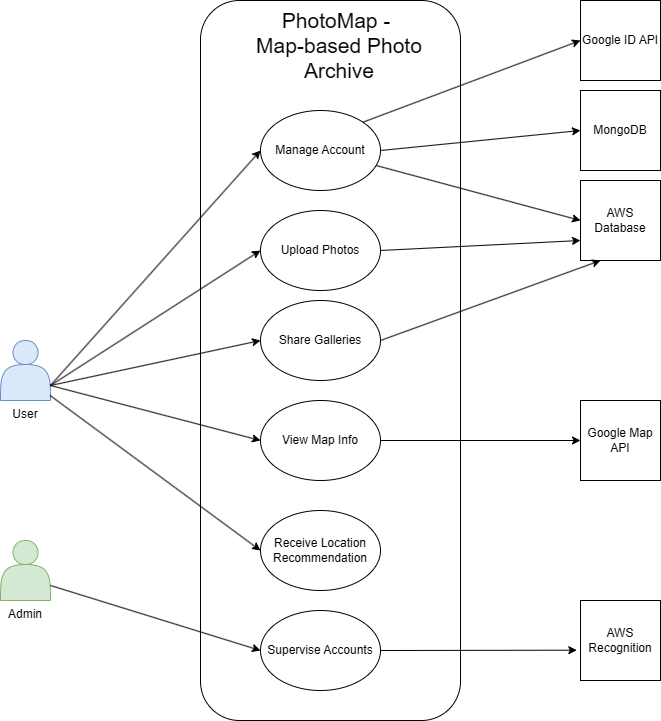

The diagram above was exported from draw.io. Its source (the exported page's mxGraphModel, read from the mxfile embedded in the PNG):
<mxGraphModel dx="1050" dy="530" grid="1" gridSize="10" guides="1" tooltips="1" connect="1" arrows="1" fold="1" page="1" pageScale="1" pageWidth="850" pageHeight="1100" math="0" shadow="0">
  <root>
    <mxCell id="0" />
    <mxCell id="1" parent="0" />
    <mxCell id="N_VNXDa-TRkTxYaXZuzD-10" value="" style="rounded=1;whiteSpace=wrap;html=1;" parent="1" vertex="1">
      <mxGeometry x="250" y="20" width="260" height="720" as="geometry" />
    </mxCell>
    <mxCell id="P4DjjqTuWiEWj-DOE12f-1" value="User" style="shape=actor;whiteSpace=wrap;html=1;fillColor=#dae8fc;strokeColor=#6c8ebf;labelPosition=center;verticalLabelPosition=bottom;align=center;verticalAlign=top;" parent="1" vertex="1">
      <mxGeometry x="50" y="360" width="50" height="60" as="geometry" />
    </mxCell>
    <mxCell id="P4DjjqTuWiEWj-DOE12f-2" value="Admin" style="shape=actor;whiteSpace=wrap;html=1;fillColor=#d5e8d4;strokeColor=#82b366;labelPosition=center;verticalLabelPosition=bottom;align=center;verticalAlign=top;" parent="1" vertex="1">
      <mxGeometry x="50" y="560" width="50" height="60" as="geometry" />
    </mxCell>
    <mxCell id="N_VNXDa-TRkTxYaXZuzD-3" value="Manage Account" style="ellipse;whiteSpace=wrap;html=1;" parent="1" vertex="1">
      <mxGeometry x="310" y="130" width="120" height="80" as="geometry" />
    </mxCell>
    <mxCell id="N_VNXDa-TRkTxYaXZuzD-4" value="Upload Photos" style="ellipse;whiteSpace=wrap;html=1;" parent="1" vertex="1">
      <mxGeometry x="310" y="230" width="120" height="80" as="geometry" />
    </mxCell>
    <mxCell id="N_VNXDa-TRkTxYaXZuzD-5" value="View Map Info" style="ellipse;whiteSpace=wrap;html=1;" parent="1" vertex="1">
      <mxGeometry x="310" y="420" width="120" height="80" as="geometry" />
    </mxCell>
    <mxCell id="N_VNXDa-TRkTxYaXZuzD-6" value="Receive Location Recommendation" style="ellipse;whiteSpace=wrap;html=1;" parent="1" vertex="1">
      <mxGeometry x="310" y="530" width="120" height="80" as="geometry" />
    </mxCell>
    <mxCell id="N_VNXDa-TRkTxYaXZuzD-7" value="Share Galleries" style="ellipse;whiteSpace=wrap;html=1;" parent="1" vertex="1">
      <mxGeometry x="310" y="320" width="120" height="80" as="geometry" />
    </mxCell>
    <mxCell id="N_VNXDa-TRkTxYaXZuzD-8" value="Supervise Accounts" style="ellipse;whiteSpace=wrap;html=1;" parent="1" vertex="1">
      <mxGeometry x="310" y="630" width="120" height="80" as="geometry" />
    </mxCell>
    <mxCell id="N_VNXDa-TRkTxYaXZuzD-11" value="&lt;font style=&quot;font-size: 21px;&quot;&gt;PhotoMap -&amp;nbsp;&lt;/font&gt;&lt;div&gt;&lt;font style=&quot;font-size: 21px;&quot;&gt;Map-based Photo Archive&lt;/font&gt;&lt;/div&gt;" style="rounded=0;whiteSpace=wrap;html=1;labelBorderColor=none;strokeWidth=0;dashed=1;dashPattern=12 12;strokeColor=none;" parent="1" vertex="1">
      <mxGeometry x="280" y="40" width="217.5" height="50" as="geometry" />
    </mxCell>
    <mxCell id="N_VNXDa-TRkTxYaXZuzD-12" value="AWS Database" style="whiteSpace=wrap;html=1;aspect=fixed;" parent="1" vertex="1">
      <mxGeometry x="630" y="200" width="80" height="80" as="geometry" />
    </mxCell>
    <mxCell id="N_VNXDa-TRkTxYaXZuzD-13" value="Google Map API" style="whiteSpace=wrap;html=1;aspect=fixed;" parent="1" vertex="1">
      <mxGeometry x="630" y="420" width="80" height="80" as="geometry" />
    </mxCell>
    <mxCell id="N_VNXDa-TRkTxYaXZuzD-14" value="AWS Recognition" style="whiteSpace=wrap;html=1;aspect=fixed;" parent="1" vertex="1">
      <mxGeometry x="630" y="620" width="80" height="80" as="geometry" />
    </mxCell>
    <mxCell id="N_VNXDa-TRkTxYaXZuzD-17" value="" style="endArrow=classic;html=1;rounded=0;exitX=1;exitY=0.75;exitDx=0;exitDy=0;entryX=0;entryY=0.5;entryDx=0;entryDy=0;" parent="1" source="P4DjjqTuWiEWj-DOE12f-1" target="N_VNXDa-TRkTxYaXZuzD-4" edge="1">
      <mxGeometry width="50" height="50" relative="1" as="geometry">
        <mxPoint x="400" y="380" as="sourcePoint" />
        <mxPoint x="450" y="330" as="targetPoint" />
      </mxGeometry>
    </mxCell>
    <mxCell id="N_VNXDa-TRkTxYaXZuzD-18" value="" style="endArrow=classic;html=1;rounded=0;exitX=1;exitY=0.75;exitDx=0;exitDy=0;entryX=0;entryY=0.5;entryDx=0;entryDy=0;" parent="1" source="P4DjjqTuWiEWj-DOE12f-1" target="N_VNXDa-TRkTxYaXZuzD-3" edge="1">
      <mxGeometry width="50" height="50" relative="1" as="geometry">
        <mxPoint x="140" y="315" as="sourcePoint" />
        <mxPoint x="320" y="280" as="targetPoint" />
      </mxGeometry>
    </mxCell>
    <mxCell id="N_VNXDa-TRkTxYaXZuzD-19" value="" style="endArrow=classic;html=1;rounded=0;exitX=1;exitY=0.75;exitDx=0;exitDy=0;entryX=0;entryY=0.5;entryDx=0;entryDy=0;" parent="1" source="P4DjjqTuWiEWj-DOE12f-1" target="N_VNXDa-TRkTxYaXZuzD-5" edge="1">
      <mxGeometry width="50" height="50" relative="1" as="geometry">
        <mxPoint x="140" y="315" as="sourcePoint" />
        <mxPoint x="320" y="280" as="targetPoint" />
      </mxGeometry>
    </mxCell>
    <mxCell id="N_VNXDa-TRkTxYaXZuzD-25" value="" style="endArrow=classic;html=1;rounded=0;entryX=0;entryY=0.5;entryDx=0;entryDy=0;exitX=1;exitY=0.75;exitDx=0;exitDy=0;" parent="1" source="P4DjjqTuWiEWj-DOE12f-1" target="N_VNXDa-TRkTxYaXZuzD-7" edge="1">
      <mxGeometry width="50" height="50" relative="1" as="geometry">
        <mxPoint x="130" y="310" as="sourcePoint" />
        <mxPoint x="320" y="370" as="targetPoint" />
      </mxGeometry>
    </mxCell>
    <mxCell id="N_VNXDa-TRkTxYaXZuzD-26" value="" style="endArrow=classic;html=1;rounded=0;entryX=0;entryY=0.5;entryDx=0;entryDy=0;exitX=1;exitY=0.75;exitDx=0;exitDy=0;" parent="1" source="P4DjjqTuWiEWj-DOE12f-2" target="N_VNXDa-TRkTxYaXZuzD-8" edge="1">
      <mxGeometry width="50" height="50" relative="1" as="geometry">
        <mxPoint x="140" y="320" as="sourcePoint" />
        <mxPoint x="320" y="570" as="targetPoint" />
      </mxGeometry>
    </mxCell>
    <mxCell id="N_VNXDa-TRkTxYaXZuzD-27" value="" style="endArrow=classic;html=1;rounded=0;exitX=0.993;exitY=0.917;exitDx=0;exitDy=0;exitPerimeter=0;entryX=0;entryY=0.5;entryDx=0;entryDy=0;" parent="1" source="P4DjjqTuWiEWj-DOE12f-1" target="N_VNXDa-TRkTxYaXZuzD-6" edge="1">
      <mxGeometry width="50" height="50" relative="1" as="geometry">
        <mxPoint x="130" y="310" as="sourcePoint" />
        <mxPoint x="440" y="360" as="targetPoint" />
      </mxGeometry>
    </mxCell>
    <mxCell id="N_VNXDa-TRkTxYaXZuzD-29" value="" style="endArrow=classic;html=1;rounded=0;entryX=0;entryY=0.5;entryDx=0;entryDy=0;" parent="1" source="N_VNXDa-TRkTxYaXZuzD-3" target="N_VNXDa-TRkTxYaXZuzD-12" edge="1">
      <mxGeometry width="50" height="50" relative="1" as="geometry">
        <mxPoint x="390" y="410" as="sourcePoint" />
        <mxPoint x="440" y="360" as="targetPoint" />
      </mxGeometry>
    </mxCell>
    <mxCell id="N_VNXDa-TRkTxYaXZuzD-30" value="" style="endArrow=classic;html=1;rounded=0;entryX=0;entryY=0.75;entryDx=0;entryDy=0;exitX=1;exitY=0.5;exitDx=0;exitDy=0;" parent="1" source="N_VNXDa-TRkTxYaXZuzD-4" target="N_VNXDa-TRkTxYaXZuzD-12" edge="1">
      <mxGeometry width="50" height="50" relative="1" as="geometry">
        <mxPoint x="440" y="180" as="sourcePoint" />
        <mxPoint x="640" y="180" as="targetPoint" />
      </mxGeometry>
    </mxCell>
    <mxCell id="N_VNXDa-TRkTxYaXZuzD-31" value="" style="endArrow=classic;html=1;rounded=0;entryX=0;entryY=0.5;entryDx=0;entryDy=0;exitX=1;exitY=0.5;exitDx=0;exitDy=0;" parent="1" source="N_VNXDa-TRkTxYaXZuzD-5" target="N_VNXDa-TRkTxYaXZuzD-13" edge="1">
      <mxGeometry width="50" height="50" relative="1" as="geometry">
        <mxPoint x="450" y="190" as="sourcePoint" />
        <mxPoint x="650" y="190" as="targetPoint" />
      </mxGeometry>
    </mxCell>
    <mxCell id="N_VNXDa-TRkTxYaXZuzD-34" value="" style="endArrow=classic;html=1;rounded=0;entryX=0.25;entryY=1;entryDx=0;entryDy=0;exitX=1;exitY=0.5;exitDx=0;exitDy=0;" parent="1" source="N_VNXDa-TRkTxYaXZuzD-7" target="N_VNXDa-TRkTxYaXZuzD-12" edge="1">
      <mxGeometry width="50" height="50" relative="1" as="geometry">
        <mxPoint x="440" y="470" as="sourcePoint" />
        <mxPoint x="640" y="370" as="targetPoint" />
      </mxGeometry>
    </mxCell>
    <mxCell id="N_VNXDa-TRkTxYaXZuzD-35" value="" style="endArrow=classic;html=1;rounded=0;entryX=-0.046;entryY=0.621;entryDx=0;entryDy=0;exitX=1;exitY=0.5;exitDx=0;exitDy=0;entryPerimeter=0;" parent="1" source="N_VNXDa-TRkTxYaXZuzD-8" target="N_VNXDa-TRkTxYaXZuzD-14" edge="1">
      <mxGeometry width="50" height="50" relative="1" as="geometry">
        <mxPoint x="435" y="590" as="sourcePoint" />
        <mxPoint x="640" y="470" as="targetPoint" />
      </mxGeometry>
    </mxCell>
    <mxCell id="Eal77CqveP097vOMvAZf-1" value="MongoDB" style="whiteSpace=wrap;html=1;aspect=fixed;" parent="1" vertex="1">
      <mxGeometry x="630" y="110" width="80" height="80" as="geometry" />
    </mxCell>
    <mxCell id="Eal77CqveP097vOMvAZf-3" value="" style="endArrow=classic;html=1;rounded=0;entryX=0;entryY=0.5;entryDx=0;entryDy=0;exitX=1;exitY=0.5;exitDx=0;exitDy=0;" parent="1" source="N_VNXDa-TRkTxYaXZuzD-3" target="Eal77CqveP097vOMvAZf-1" edge="1">
      <mxGeometry width="50" height="50" relative="1" as="geometry">
        <mxPoint x="400" y="200" as="sourcePoint" />
        <mxPoint x="450" y="150" as="targetPoint" />
      </mxGeometry>
    </mxCell>
    <mxCell id="DiIyrcybAZ2IptPWh6an-1" value="Google ID API" style="whiteSpace=wrap;html=1;aspect=fixed;" vertex="1" parent="1">
      <mxGeometry x="630" y="20" width="80" height="80" as="geometry" />
    </mxCell>
    <mxCell id="DiIyrcybAZ2IptPWh6an-2" value="" style="endArrow=classic;html=1;rounded=0;entryX=0;entryY=0.5;entryDx=0;entryDy=0;exitX=1;exitY=0;exitDx=0;exitDy=0;" edge="1" parent="1" source="N_VNXDa-TRkTxYaXZuzD-3" target="DiIyrcybAZ2IptPWh6an-1">
      <mxGeometry width="50" height="50" relative="1" as="geometry">
        <mxPoint x="430" y="130" as="sourcePoint" />
        <mxPoint x="630" y="110" as="targetPoint" />
      </mxGeometry>
    </mxCell>
  </root>
</mxGraphModel>